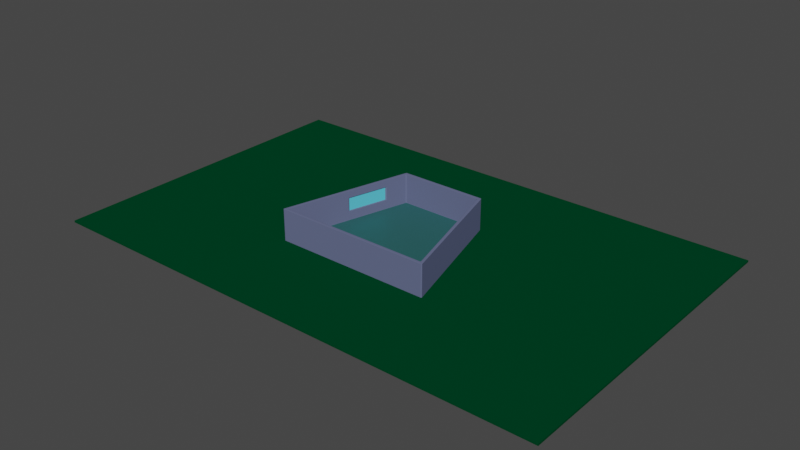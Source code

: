 # Source: SceneNew.blend  (saved by Blender 2.82.7; exported with 4.5.12 LTS)
import bpy
from mathutils import Matrix  # noqa: F401  (used for matrix-valued properties, if any)

bpy.ops.wm.read_factory_settings(use_empty=True)
scene = bpy.context.scene
scene.name = 'Scene'

# ---- collections
col_collection = bpy.data.collections.new('Collection'); scene.collection.children.link(col_collection)
col_forniture = bpy.data.collections.new('Forniture'); scene.collection.children.link(col_forniture)

# ---- materials (node trees are filled in below, after node groups)
mat_walls = bpy.data.materials.new('Walls')
mat_walls.use_transparent_shadow = False
mat_floor = bpy.data.materials.new('Floor')
mat_floor.use_transparent_shadow = False
mat_window = bpy.data.materials.new('Window')
mat_window.use_transparent_shadow = False
mat_grass = bpy.data.materials.new('Grass')
mat_grass.use_transparent_shadow = False

# ---- material node trees
mat_walls.use_nodes = True; mat_walls.node_tree.nodes.clear()
_N = mat_walls.node_tree.nodes; _L = mat_walls.node_tree.links
n0 = _N.new('ShaderNodeOutputMaterial'); n0.name = 'Material Output'; n0.location = (300, 300)
n1 = _N.new('ShaderNodeBsdfPrincipled'); n1.name = 'Principled BSDF'; n1.location = (10, 300)
n1.distribution = 'GGX'
n1.subsurface_method = 'BURLEY'
n1.inputs[0].default_value = (0.1274, 0.147, 0.2623, 1.0)
n1.inputs[2].default_value = 0.6466
n1.inputs[3].default_value = 1.45
n1.inputs[13].default_value = 0.0
n1.inputs[27].default_value = (0.0, 0.0, 0.0, 1.0)
n1.inputs[28].default_value = 1.0
_L.new(n1.outputs[0], n0.inputs[0])
n0.is_active_output = True
mat_floor.use_nodes = True; mat_floor.node_tree.nodes.clear()
_N = mat_floor.node_tree.nodes; _L = mat_floor.node_tree.links
n0 = _N.new('ShaderNodeOutputMaterial'); n0.name = 'Material Output'; n0.location = (300, 300)
n1 = _N.new('ShaderNodeBsdfPrincipled'); n1.name = 'Principled BSDF'; n1.location = (10, 300)
n1.distribution = 'GGX'
n1.subsurface_method = 'BURLEY'
n1.inputs[0].default_value = (0.02122, 0.1144, 0.1144, 1.0)
n1.inputs[3].default_value = 1.45
n1.inputs[27].default_value = (0.0, 0.0, 0.0, 1.0)
n1.inputs[28].default_value = 1.0
_L.new(n1.outputs[0], n0.inputs[0])
n0.is_active_output = True
mat_window.use_nodes = True; mat_window.node_tree.nodes.clear()
_N = mat_window.node_tree.nodes; _L = mat_window.node_tree.links
n0 = _N.new('ShaderNodeOutputMaterial'); n0.name = 'Material Output'; n0.location = (300, 300)
n1 = _N.new('ShaderNodeBsdfPrincipled'); n1.name = 'Principled BSDF'; n1.location = (10, 300)
n1.distribution = 'GGX'
n1.subsurface_method = 'BURLEY'
n1.inputs[0].default_value = (0.1088, 0.6068, 0.8, 1.0)
n1.inputs[3].default_value = 1.45
n1.inputs[13].default_value = 0.0
n1.inputs[27].default_value = (0.0, 0.0, 0.0, 1.0)
n1.inputs[28].default_value = 1.0
_L.new(n1.outputs[0], n0.inputs[0])
n0.is_active_output = True
mat_grass.use_nodes = True; mat_grass.node_tree.nodes.clear()
_N = mat_grass.node_tree.nodes; _L = mat_grass.node_tree.links
n0 = _N.new('ShaderNodeOutputMaterial'); n0.name = 'Material Output'; n0.location = (300, 300)
n1 = _N.new('ShaderNodeBsdfPrincipled'); n1.name = 'Principled BSDF'; n1.location = (10, 300)
n1.distribution = 'GGX'
n1.subsurface_method = 'BURLEY'
n1.inputs[0].default_value = (0.0, 0.05286, 0.0185, 1.0)
n1.inputs[3].default_value = 1.45
n1.inputs[13].default_value = 0.0
n1.inputs[27].default_value = (0.0, 0.0, 0.0, 1.0)
n1.inputs[28].default_value = 1.0
_L.new(n1.outputs[0], n0.inputs[0])
n0.is_active_output = True

# ---- world
world_world = bpy.data.worlds.new('World'); scene.world = world_world
world_world.use_nodes = True; world_world.node_tree.nodes.clear()
_N = world_world.node_tree.nodes; _L = world_world.node_tree.links
n0 = _N.new('ShaderNodeOutputWorld'); n0.name = 'World Output'; n0.location = (300, 300)
n1 = _N.new('ShaderNodeBackground'); n1.name = 'Background'; n1.location = (10, 300)
n1.inputs[0].default_value = (0.05088, 0.05088, 0.05088, 1.0)
_L.new(n1.outputs[0], n0.inputs[0])
n0.is_active_output = True
world_world.color = (0.05088, 0.05088, 0.05088)
world_world.use_sun_shadow = False
world_world.sun_shadow_jitter_overblur = 0.0

# ---- meshes
me_cube_001 = bpy.data.meshes.new('Cube.001')
me_cube_001.from_pydata([(9.466, -8.152, 0.005597), (9.431, -8.04, 0.005597), (9.549, -8.043, 0.005597), (9.454, -8.118, 0.005597), (9.517, -8.105, 0.005597), (9.513, -8.042, 0.005597), (9.538, -8.121, 0.005597), (9.549, -8.043, 0.269), (9.466, -8.152, 0.269), (9.466, -8.152, 0.2474), (9.549, -8.043, 0.2474), (9.537, -8.12, 0.269), (9.537, -8.12, 0.2582), (9.466, -8.152, 0.2582), (9.537, -8.12, 0.2474), (9.549, -8.043, 0.2582), (5.216, 7.562, 0.005597), (5.357, 7.453, 0.005597), (5.242, 7.45, 0.005597), (5.304, 7.531, 0.005597), (5.292, 7.515, 0.005597), (5.323, 7.452, 0.005597), (5.223, 7.528, 0.005597), (5.357, 7.453, 0.2474), (5.216, 7.562, 0.2474), (5.216, 7.562, 0.269), (5.357, 7.453, 0.269), (5.304, 7.53, 0.2474), (5.304, 7.53, 0.2582), (5.216, 7.562, 0.2582), (5.304, 7.53, 0.269), (5.357, 7.453, 0.2582), (9.396, -7.91, 0.005597), (9.335, -7.686, 0.005597), (9.453, -7.689, 0.005597), (9.512, -7.907, 0.005597), (9.366, -7.798, 0.005597), (9.448, -7.797, 0.005597), (9.417, -7.681, 0.005597), (9.482, -7.798, 0.005597), (9.476, -7.902, 0.005597), (9.512, -7.907, 0.269), (9.512, -7.907, 0.2474), (9.453, -7.689, 0.2474), (9.453, -7.689, 0.269), (9.512, -7.907, 0.2582), (9.482, -7.798, 0.2582), (9.482, -7.798, 0.2474), (9.453, -7.689, 0.2582), (9.482, -7.798, 0.269), (9.512, -7.907, 3.836), (9.453, -7.689, 3.836), (9.335, -7.686, 3.847), (9.396, -7.91, 3.847), (9.482, -7.798, 3.836), (9.448, -7.797, 3.844), (9.417, -7.681, 3.844), (9.366, -7.798, 3.847), (9.476, -7.902, 3.844), (9.431, -8.04, 3.847), (9.466, -8.152, 3.836), (9.549, -8.043, 3.836), (9.454, -8.118, 3.844), (9.517, -8.105, 3.842), (9.538, -8.121, 3.836), (9.513, -8.042, 3.844), (9.037, -7.798, 3.836), (9.057, -7.91, 3.847), (9.287, -7.91, 3.847), (9.235, -7.686, 3.847), (9.12, -7.69, 3.836), (9.047, -7.831, 3.844), (9.149, -7.798, 3.844), (9.172, -7.91, 3.847), (9.26, -7.787, 3.847), (9.155, -7.694, 3.844), (9.108, -7.766, 3.836), (9.037, -7.798, 0.269), (9.12, -7.69, 0.269), (9.002, -7.686, 0.2582), (9.109, -7.767, 0.269), (9.088, -7.751, 0.2628), (9.084, -7.688, 0.2614), (9.026, -7.764, 0.2614), (4.995, 7.562, 0.269), (4.995, 7.562, 0.2474), (4.995, 7.562, 0.2582), (4.898, 7.45, 3.847), (5.126, 7.45, 3.847), (4.995, 7.562, 3.836), (5.012, 7.45, 3.847), (5.004, 7.514, 3.845), (5.061, 7.529, 3.844), (4.947, 7.529, 3.844), (5.357, 7.453, 3.836), (5.216, 7.562, 3.836), (5.242, 7.45, 3.847), (5.304, 7.531, 3.836), (5.292, 7.515, 3.842), (5.223, 7.528, 3.844), (5.323, 7.452, 3.844), (4.921, 7.298, 3.847), (4.939, 7.186, 3.836), (5.082, 7.077, 3.836), (5.195, 7.088, 3.847), (5.147, 7.309, 3.847), (4.93, 7.219, 3.844), (5.055, 7.189, 3.844), (5.028, 7.154, 3.836), (5.116, 7.076, 3.844), (5.167, 7.203, 3.847), (5.039, 7.301, 3.847), (4.966, 7.073, 0.2582), (5.082, 7.077, 0.269), (4.939, 7.186, 0.269), (5.047, 7.075, 0.2614), (5.016, 7.139, 0.2628), (5.028, 7.155, 0.269), (4.947, 7.152, 0.2614), (9.22, -8.152, 3.836), (9.313, -8.04, 3.847), (9.083, -8.04, 3.847), (9.267, -8.119, 3.844), (9.209, -8.104, 3.845), (9.198, -8.04, 3.847), (9.152, -8.119, 3.844), (5.276, 7.322, 3.847), (5.336, 7.102, 3.847), (5.419, 7.224, 3.836), (5.306, 7.212, 3.847), (5.37, 7.22, 3.845), (5.4, 7.169, 3.844), (5.37, 7.279, 3.844), (-9.466, -8.152, 0.005597), (-9.549, -8.043, 0.005597), (-9.431, -8.04, 0.005597), (-9.538, -8.121, 0.005597), (-9.517, -8.105, 0.005597), (-9.513, -8.042, 0.005597), (-9.454, -8.118, 0.005597), (-9.549, -8.043, 0.269), (-9.549, -8.043, 0.2474), (-9.466, -8.152, 0.2474), (-9.466, -8.152, 0.269), (-9.549, -8.043, 0.2582), (-9.537, -8.12, 0.2582), (-9.537, -8.12, 0.2474), (-9.466, -8.152, 0.2582), (-9.537, -8.12, 0.269), (-5.357, 7.453, 0.005597), (-5.216, 7.562, 0.005597), (-5.242, 7.45, 0.005597), (-5.304, 7.531, 0.005597), (-5.292, 7.515, 0.005597), (-5.223, 7.528, 0.005597), (-5.323, 7.452, 0.005597), (-5.357, 7.453, 0.2474), (-5.357, 7.453, 0.269), (-5.216, 7.562, 0.269), (-5.216, 7.562, 0.2474), (-5.357, 7.453, 0.2582), (-5.304, 7.53, 0.2582), (-5.304, 7.53, 0.269), (-5.216, 7.562, 0.2582), (-5.304, 7.53, 0.2474), (-9.396, -7.91, 0.005597), (-9.512, -7.907, 0.005597), (-9.453, -7.689, 0.005597), (-9.335, -7.686, 0.005597), (-9.476, -7.902, 0.005597), (-9.448, -7.797, 0.005597), (-9.482, -7.798, 0.005597), (-9.417, -7.681, 0.005597), (-9.366, -7.798, 0.005597), (-9.512, -7.907, 0.269), (-9.453, -7.689, 0.269), (-9.453, -7.689, 0.2474), (-9.512, -7.907, 0.2474), (-9.482, -7.798, 0.269), (-9.482, -7.798, 0.2582), (-9.453, -7.689, 0.2582), (-9.482, -7.798, 0.2474), (-9.512, -7.907, 0.2582), (-9.512, -7.907, 3.836), (-9.396, -7.91, 3.847), (-9.335, -7.686, 3.847), (-9.453, -7.689, 3.836), (-9.476, -7.902, 3.844), (-9.448, -7.797, 3.844), (-9.366, -7.798, 3.847), (-9.417, -7.681, 3.844), (-9.482, -7.798, 3.836), (-9.431, -8.04, 3.847), (-9.549, -8.043, 3.836), (-9.466, -8.152, 3.836), (-9.513, -8.042, 3.844), (-9.517, -8.105, 3.842), (-9.538, -8.121, 3.836), (-9.454, -8.118, 3.844), (-9.12, -7.69, 3.836), (-9.235, -7.686, 3.847), (-9.287, -7.91, 3.847), (-9.057, -7.91, 3.847), (-9.037, -7.798, 3.836), (-9.155, -7.694, 3.844), (-9.149, -7.798, 3.844), (-9.26, -7.787, 3.847), (-9.172, -7.91, 3.847), (-9.047, -7.831, 3.844), (-9.108, -7.766, 3.836), (-9.12, -7.69, 0.269), (-9.037, -7.798, 0.269), (-9.002, -7.686, 0.2582), (-9.109, -7.767, 0.269), (-9.088, -7.751, 0.2628), (-9.026, -7.764, 0.2614), (-9.084, -7.688, 0.2614), (-4.995, 7.562, 0.2474), (-4.995, 7.562, 0.269), (-4.995, 7.562, 0.2582), (-4.898, 7.45, 3.847), (-4.995, 7.562, 3.836), (-5.126, 7.45, 3.847), (-4.947, 7.529, 3.844), (-5.004, 7.514, 3.845), (-5.061, 7.529, 3.844), (-5.012, 7.45, 3.847), (-5.357, 7.453, 3.836), (-5.242, 7.45, 3.847), (-5.216, 7.562, 3.836), (-5.323, 7.452, 3.844), (-5.292, 7.515, 3.842), (-5.223, 7.528, 3.844), (-5.304, 7.531, 3.836), (-5.147, 7.309, 3.847), (-5.195, 7.088, 3.847), (-5.082, 7.077, 3.836), (-4.939, 7.186, 3.836), (-4.921, 7.298, 3.847), (-5.167, 7.203, 3.847), (-5.055, 7.189, 3.844), (-5.116, 7.076, 3.844), (-5.028, 7.154, 3.836), (-4.93, 7.219, 3.844), (-5.039, 7.301, 3.847), (-4.966, 7.073, 0.2582), (-4.939, 7.186, 0.269), (-5.082, 7.077, 0.269), (-4.947, 7.152, 0.2614), (-5.016, 7.139, 0.2628), (-5.028, 7.155, 0.269), (-5.047, 7.075, 0.2614), (-9.083, -8.04, 3.847), (-9.313, -8.04, 3.847), (-9.22, -8.152, 3.836), (-9.198, -8.04, 3.847), (-9.209, -8.104, 3.845), (-9.267, -8.119, 3.844), (-9.152, -8.119, 3.844), (-5.276, 7.322, 3.847), (-5.419, 7.224, 3.836), (-5.336, 7.102, 3.847), (-5.37, 7.279, 3.844), (-5.37, 7.22, 3.845), (-5.4, 7.169, 3.844), (-5.306, 7.212, 3.847), (-5.766, 4.575, 3.001), (-6.111, 4.667, 3.001), (-7.121, -0.3809, 3.001), (-7.452, -0.2922, 3.001), (-7.121, -0.3809, 2.071), (-7.121, -0.3809, 1.341), (-7.452, -0.2922, 2.443), (-7.452, -0.2922, 1.341), (-5.766, 4.575, 1.341), (-6.111, 4.667, 1.341), (-7.341, -0.1817, 1.385), (-7.2, -0.2195, 1.385), (-6.067, 4.515, 2.957), (-5.921, 4.476, 2.957), (-7.341, -0.1817, 2.957), (-7.2, -0.2195, 2.957), (-5.921, 4.476, 1.385), (-6.067, 4.515, 1.385)], [(44, 78), (84, 114), (175, 210), (218, 246)], [(1, 135, 165, 32), (166, 134, 141, 177), (35, 42, 10, 2), (245, 212, 79, 112), (211, 203, 66, 77), (88, 105, 126, 96), (33, 168, 151, 18), (237, 246, 114, 102), (119, 254, 194, 143, 8, 60), (51, 44, 26, 94, 128), (238, 101, 87, 220), (52, 127, 104, 69), (67, 202, 252, 121), (158, 229, 221, 89, 95, 25, 84, 218), (59, 53, 68, 120), (17, 23, 43, 34), (16, 150, 159, 217, 85, 24), (78, 70, 103, 113), (140, 193, 183, 174), (186, 260, 227, 157, 275, 267, 269, 272), (149, 167, 176, 156), (185, 200, 235, 261), (222, 228, 259, 234), (192, 253, 201, 184), (210, 247, 236, 266, 274, 271, 270, 199), (7, 41, 50, 61), (0, 3, 4, 6), (1, 5, 4, 3), (2, 6, 4, 5), (7, 11, 12, 15), (8, 13, 12, 11), (9, 14, 12, 13), (10, 15, 12, 14), (16, 19, 20, 22), (17, 21, 20, 19), (18, 22, 20, 21), (23, 27, 28, 31), (24, 29, 28, 27), (25, 30, 28, 29), (26, 31, 28, 30), (32, 36, 37, 40), (33, 38, 37, 36), (34, 39, 37, 38), (35, 40, 37, 39), (41, 45, 46, 49), (42, 47, 46, 45), (43, 48, 46, 47), (44, 49, 46, 48), (50, 54, 55, 58), (51, 56, 55, 54), (52, 57, 55, 56), (53, 58, 55, 57), (59, 62, 63, 65), (60, 64, 63, 62), (61, 65, 63, 64), (66, 71, 72, 76), (67, 73, 72, 71), (68, 74, 72, 73), (69, 75, 72, 74), (70, 76, 72, 75), (77, 80, 81, 83), (78, 82, 81, 80), (79, 83, 81, 82), (87, 90, 91, 93), (88, 92, 91, 90), (89, 93, 91, 92), (94, 97, 98, 100), (95, 99, 98, 97), (96, 100, 98, 99), (101, 106, 107, 111), (102, 108, 107, 106), (103, 109, 107, 108), (104, 110, 107, 109), (105, 111, 107, 110), (112, 115, 116, 118), (113, 117, 116, 115), (114, 118, 116, 117), (119, 122, 123, 125), (120, 124, 123, 122), (121, 125, 123, 124), (126, 129, 130, 132), (127, 131, 130, 129), (128, 132, 130, 131), (133, 136, 137, 139), (134, 138, 137, 136), (135, 139, 137, 138), (140, 144, 145, 148), (141, 146, 145, 144), (142, 147, 145, 146), (143, 148, 145, 147), (149, 152, 153, 155), (150, 154, 153, 152), (151, 155, 153, 154), (156, 160, 161, 164), (157, 162, 161, 160), (158, 163, 161, 162), (159, 164, 161, 163), (165, 169, 170, 173), (166, 171, 170, 169), (167, 172, 170, 171), (168, 173, 170, 172), (174, 178, 179, 182), (175, 180, 179, 178), (176, 181, 179, 180), (177, 182, 179, 181), (183, 187, 188, 191), (184, 189, 188, 187), (185, 190, 188, 189), (186, 191, 188, 190), (192, 195, 196, 198), (193, 197, 196, 195), (194, 198, 196, 197), (199, 204, 205, 209), (200, 206, 205, 204), (201, 207, 205, 206), (202, 208, 205, 207), (203, 209, 205, 208), (210, 213, 214, 216), (211, 215, 214, 213), (212, 216, 214, 215), (220, 223, 224, 226), (221, 225, 224, 223), (222, 226, 224, 225), (227, 230, 231, 233), (228, 232, 231, 230), (229, 233, 231, 232), (234, 239, 240, 244), (235, 241, 240, 239), (236, 242, 240, 241), (237, 243, 240, 242), (238, 244, 240, 243), (245, 248, 249, 251), (246, 250, 249, 248), (247, 251, 249, 250), (252, 255, 256, 258), (253, 257, 256, 255), (254, 258, 256, 257), (259, 262, 263, 265), (260, 264, 263, 262), (261, 265, 263, 264), (23, 17, 19, 27), (27, 19, 16, 24), (41, 7, 15, 45), (45, 15, 10, 42), (9, 0, 6, 14), (14, 6, 2, 10), (84, 25, 29, 86), (86, 29, 24, 85), (77, 66, 76, 80), (80, 76, 70, 78), (1, 32, 40, 5), (5, 40, 35, 2), (42, 35, 39, 47), (47, 39, 34, 43), (53, 59, 65, 58), (58, 65, 61, 50), (68, 53, 57, 74), (74, 57, 52, 69), (7, 61, 64, 11), (11, 64, 60, 8), (50, 41, 49, 54), (54, 49, 44, 51), (105, 88, 90, 111), (111, 90, 87, 101), (94, 26, 30, 97), (97, 30, 25, 95), (88, 96, 99, 92), (92, 99, 95, 89), (112, 79, 82, 115), (115, 82, 78, 113), (33, 18, 21, 38), (38, 21, 17, 34), (26, 44, 48, 31), (31, 48, 43, 23), (128, 94, 100, 132), (132, 100, 96, 126), (69, 104, 109, 75), (75, 109, 103, 70), (102, 114, 117, 108), (108, 117, 113, 103), (59, 120, 122, 62), (62, 122, 119, 60), (67, 121, 124, 73), (73, 124, 120, 68), (51, 128, 131, 56), (56, 131, 127, 52), (104, 127, 129, 110), (110, 129, 126, 105), (159, 150, 152, 164), (164, 152, 149, 156), (177, 141, 144, 182), (182, 144, 140, 174), (141, 134, 136, 146), (146, 136, 133, 142), (217, 159, 163, 219), (219, 163, 158, 218), (210, 199, 209, 213), (213, 209, 203, 211), (134, 166, 169, 138), (138, 169, 165, 135), (79, 212, 215, 83), (83, 215, 211, 77), (176, 167, 171, 181), (181, 171, 166, 177), (183, 193, 195, 187), (187, 195, 192, 184), (200, 185, 189, 206), (206, 189, 184, 201), (143, 194, 197, 148), (148, 197, 193, 140), (186, 175, 178, 191), (191, 178, 174, 183), (0, 133, 139, 3), (3, 139, 135, 1), (150, 16, 22, 154), (154, 22, 18, 151), (142, 9, 13, 147), (147, 13, 8, 143), (168, 33, 36, 173), (173, 36, 32, 165), (254, 119, 125, 258), (258, 125, 121, 252), (66, 203, 208, 71), (71, 208, 202, 67), (238, 220, 226, 244), (244, 226, 222, 234), (229, 158, 162, 233), (233, 162, 157, 227), (221, 229, 232, 225), (225, 232, 228, 222), (247, 210, 216, 251), (251, 216, 212, 245), (167, 149, 155, 172), (172, 155, 151, 168), (156, 176, 180, 160), (160, 180, 175, 157), (259, 228, 230, 262), (262, 230, 227, 260), (199, 236, 241, 204), (204, 241, 235, 200), (236, 247, 250, 242), (242, 250, 246, 237), (114, 246, 248, 118), (118, 248, 245, 112), (218, 84, 86, 219), (219, 86, 85, 217), (89, 221, 223, 93), (93, 223, 220, 87), (237, 102, 106, 243), (243, 106, 101, 238), (194, 254, 257, 198), (198, 257, 253, 192), (201, 253, 255, 207), (207, 255, 252, 202), (185, 261, 264, 190), (190, 264, 260, 186), (234, 259, 265, 239), (239, 265, 261, 235), (133, 0, 9, 142), (272, 273, 275, 157, 175, 186), (278, 267, 275, 283), (283, 275, 273, 276), (280, 269, 267, 278), (276, 273, 272, 269, 280), (199, 270, 268, 266, 236), (271, 277, 281, 268, 270), (277, 276, 280, 281), (268, 281, 279, 266), (281, 280, 278, 279), (274, 282, 277, 271), (282, 283, 276, 277), (266, 279, 282, 274), (279, 278, 283, 282)])
me_cube_001.polygons.foreach_set('material_index', [0, 0, 0, 1, 0, 0, 0, 0, 0, 0, 0, 0, 0, 0, 0, 0, 0, 0, 0, 0, 0, 0, 0, 0, 0, 0, 0, 0, 0, 0, 0, 0, 0, 0, 0, 0, 0, 0, 0, 0, 0, 0, 0, 0, 0, 0, 0, 0, 0, 0, 0, 0, 0, 0, 0, 0, 0, 0, 0, 0, 0, 0, 1, 0, 0, 0, 0, 0, 0, 0, 0, 0, 0, 0, 1, 0, 0, 0, 0, 0, 0, 0, 0, 0, 0, 0, 0, 0, 0, 0, 0, 0, 0, 0, 0, 0, 0, 0, 0, 0, 0, 0, 0, 0, 0, 0, 0, 0, 0, 0, 0, 0, 0, 0, 0, 0, 0, 0, 0, 1, 0, 0, 0, 0, 0, 0, 0, 0, 0, 0, 0, 1, 0, 0, 0, 0, 0, 0, 0, 0, 0, 0, 0, 0, 0, 0, 0, 0, 0, 0, 0, 0, 0, 0, 0, 0, 0, 0, 0, 0, 0, 0, 0, 0, 0, 0, 0, 0, 1, 0, 0, 0, 0, 0, 0, 0, 0, 0, 0, 0, 0, 0, 0, 0, 0, 0, 0, 0, 0, 0, 0, 0, 0, 0, 0, 0, 0, 0, 0, 0, 1, 0, 0, 0, 0, 0, 0, 0, 0, 0, 0, 0, 0, 0, 0, 0, 0, 0, 0, 0, 0, 0, 0, 0, 0, 0, 0, 0, 0, 0, 0, 1, 0, 0, 0, 0, 0, 0, 0, 0, 0, 0, 0, 1, 0, 0, 0, 0, 0, 0, 0, 0, 0, 0, 0, 0, 0, 0, 0, 0, 0, 0, 0, 0, 0, 0, 0, 0, 0, 0, 0, 0, 0])
_uv = me_cube_001.uv_layers.new(name='UVMap')
_uv.uv.foreach_set('vector', [0.375, 0.7482, 0.375, 0.7482, 0.375, 0.7462, 0.375, 0.7462, 0.3855, 0.7461, 0.3855, 0.7483, 0.6145, 0.7483, 0.6145, 0.7461, 0.3855, 0.7461, 0.6145, 0.7461, 0.6145, 0.7483, 0.3855, 0.7483, 0.6294, 0.5051, 0.6294, 0.7426, 0.6294, 0.7426, 0.6294, 0.5051, 0.6294, 0.7444, 0.6294, 0.7444, 0.6294, 0.7444, 0.6294, 0.7444, 0.6279, 0.7444, 0.628, 0.7444, 0.6264, 0.7444, 0.6265, 0.7444, 0.375, 0.7426, 0.375, 0.7426, 0.375, 0.5018, 0.375, 0.5018, 0.6294, 0.7436, 0.6294, 0.5041, 0.6294, 0.5041, 0.6294, 0.7436, 0.625, 0.7534, 0.625, 0.7534, 0.625, 0.7509, 0.625, 0.75, 0.625, 0.75, 0.625, 0.7509, 0.625, 0.7444, 0.625, 0.7444, 0.625, 0.7444, 0.625, 0.7444, 0.625, 0.7444, 0.6294, 0.7444, 0.6294, 0.7444, 0.6294, 0.7444, 0.6294, 0.7444, 0.6265, 0.7444, 0.6264, 0.7444, 0.628, 0.7444, 0.6279, 0.7444, 0.628, 0.7476, 0.628, 0.7476, 0.6264, 0.7514, 0.6264, 0.7514, 0.6259, 0.7444, 0.6259, 0.7444, 0.6281, 0.7444, 0.6281, 0.7444, 0.6259, 0.7444, 0.6259, 0.7444, 0.6281, 0.7444, 0.6281, 0.7444, 0.6254, 0.7493, 0.6259, 0.7468, 0.6269, 0.7472, 0.6258, 0.7505, 0.3855, 0.5017, 0.6145, 0.5017, 0.6145, 0.7426, 0.3855, 0.7426, 0.3855, 0.4999, 0.3855, 0.4999, 0.6145, 0.4991, 0.6145, 0.4969, 0.6145, 0.4969, 0.6145, 0.4991, 0.6294, 0.7444, 0.6294, 0.7444, 0.6294, 0.7444, 0.6294, 0.7444, 0.625, 0.7483, 0.625, 0.7483, 0.625, 0.7461, 0.625, 0.7461, 0.625, 0.7444, 0.625, 0.7444, 0.625, 0.7444, 0.625, 0.7444, 0.625, 0.7444, 0.625, 0.7444, 0.625, 0.7444, 0.625, 0.7444, 0.3855, 0.5017, 0.3855, 0.7426, 0.6145, 0.7426, 0.6145, 0.5017, 0.6265, 0.7444, 0.6279, 0.7444, 0.628, 0.7444, 0.6264, 0.7444, 0.6279, 0.7444, 0.6265, 0.7444, 0.6264, 0.7444, 0.628, 0.7444, 0.6254, 0.7493, 0.6258, 0.7505, 0.6269, 0.7472, 0.6259, 0.7468, 0.6294, 0.7444, 0.6294, 0.7444, 0.6294, 0.7444, 0.6294, 0.7444, 0.6294, 0.7444, 0.6294, 0.7444, 0.6294, 0.7444, 0.6294, 0.7444, 0.625, 0.7483, 0.625, 0.7461, 0.625, 0.7461, 0.625, 0.7483, 0.3855, 0.75, 0.375, 0.75, 0.3765, 0.7497, 0.3855, 0.75, 0.375, 0.7482, 0.375, 0.7481, 0.3765, 0.7497, 0.375, 0.75, 0.3855, 0.7483, 0.3855, 0.75, 0.3765, 0.7497, 0.375, 0.7481, 0.625, 0.7483, 0.625, 0.75, 0.625, 0.7498, 0.625, 0.7483, 0.625, 0.75, 0.625, 0.75, 0.625, 0.7498, 0.625, 0.75, 0.6145, 0.75, 0.6145, 0.75, 0.625, 0.7498, 0.625, 0.75, 0.6145, 0.7483, 0.625, 0.7483, 0.625, 0.7498, 0.6145, 0.75, 0.3855, 0.4999, 0.3855, 0.5, 0.3765, 0.5002, 0.375, 0.5, 0.3855, 0.5017, 0.375, 0.5016, 0.3765, 0.5002, 0.3855, 0.5, 0.375, 0.5018, 0.375, 0.5, 0.3765, 0.5002, 0.375, 0.5016, 0.6145, 0.5017, 0.6145, 0.5, 0.625, 0.5, 0.625, 0.5017, 0.6145, 0.4991, 0.625, 0.4985, 0.625, 0.4997, 0.6145, 0.5, 0.6259, 0.7444, 0.625, 0.7444, 0.625, 0.7444, 0.6265, 0.7444, 0.625, 0.7444, 0.625, 0.7444, 0.625, 0.7444, 0.625, 0.7444, 0.375, 0.7462, 0.375, 0.7444, 0.3758, 0.7443, 0.375, 0.7459, 0.375, 0.7426, 0.375, 0.7424, 0.3758, 0.7443, 0.375, 0.7444, 0.3855, 0.7426, 0.3855, 0.7444, 0.3758, 0.7443, 0.375, 0.7424, 0.3855, 0.7461, 0.375, 0.7459, 0.3758, 0.7443, 0.3855, 0.7444, 0.625, 0.7461, 0.625, 0.7461, 0.625, 0.7444, 0.625, 0.7444, 0.6145, 0.7461, 0.6145, 0.7444, 0.625, 0.7444, 0.625, 0.7461, 0.6145, 0.7426, 0.625, 0.7426, 0.625, 0.7444, 0.6145, 0.7444, 0.625, 0.7444, 0.625, 0.7444, 0.625, 0.7444, 0.625, 0.7444, 0.625, 0.7461, 0.625, 0.7444, 0.6251, 0.7444, 0.625, 0.7459, 0.625, 0.7444, 0.625, 0.7444, 0.6251, 0.7444, 0.625, 0.7444, 0.6265, 0.7444, 0.6265, 0.7444, 0.6251, 0.7444, 0.625, 0.7444, 0.6259, 0.7468, 0.625, 0.7459, 0.6251, 0.7444, 0.6265, 0.7444, 0.6254, 0.7493, 0.625, 0.7516, 0.625, 0.75, 0.625, 0.7481, 0.625, 0.7509, 0.625, 0.75, 0.625, 0.75, 0.625, 0.7516, 0.625, 0.7483, 0.625, 0.7481, 0.625, 0.75, 0.625, 0.75, 0.6294, 0.7444, 0.6294, 0.7444, 0.6294, 0.7444, 0.6294, 0.7444, 0.628, 0.7476, 0.628, 0.7476, 0.6294, 0.7444, 0.6294, 0.7444, 0.6269, 0.7472, 0.6279, 0.7444, 0.6294, 0.7444, 0.628, 0.7476, 0.6279, 0.7444, 0.6294, 0.7444, 0.6294, 0.7444, 0.6279, 0.7444, 0.6294, 0.7444, 0.6294, 0.7444, 0.6294, 0.7444, 0.6294, 0.7444, 0.6294, 0.7444, 0.6294, 0.7444, 0.6294, 0.7444, 0.6294, 0.7444, 0.6294, 0.7444, 0.6294, 0.7444, 0.6294, 0.7444, 0.6294, 0.7444, 0.6294, 0.7426, 0.6294, 0.7444, 0.6294, 0.7444, 0.6294, 0.7424, 0.6294, 0.7444, 0.6294, 0.7444, 0.6293, 0.7444, 0.6294, 0.7444, 0.6279, 0.7444, 0.6285, 0.7444, 0.6293, 0.7444, 0.6294, 0.7444, 0.6281, 0.7444, 0.6294, 0.7444, 0.6293, 0.7444, 0.6285, 0.7444, 0.625, 0.7444, 0.625, 0.7444, 0.6252, 0.7444, 0.625, 0.7444, 0.6259, 0.7444, 0.6264, 0.7444, 0.6252, 0.7444, 0.625, 0.7444, 0.6265, 0.7444, 0.625, 0.7444, 0.6252, 0.7444, 0.6264, 0.7444, 0.6294, 0.7444, 0.6294, 0.7444, 0.6294, 0.7443, 0.6294, 0.7444, 0.6294, 0.7436, 0.6294, 0.7436, 0.6294, 0.7443, 0.6294, 0.7444, 0.6294, 0.7444, 0.6294, 0.7444, 0.6294, 0.7443, 0.6294, 0.7444, 0.628, 0.7444, 0.628, 0.7444, 0.6294, 0.7443, 0.6294, 0.7444, 0.628, 0.7444, 0.6294, 0.7444, 0.6294, 0.7443, 0.628, 0.7444, 0.6294, 0.5051, 0.6294, 0.505, 0.6294, 0.5039, 0.6294, 0.5033, 0.6294, 0.7444, 0.6294, 0.7444, 0.6294, 0.7444, 0.6294, 0.7444, 0.6294, 0.5041, 0.6294, 0.5033, 0.6294, 0.5033, 0.6294, 0.5041, 0.625, 0.7534, 0.625, 0.7541, 0.6252, 0.7542, 0.625, 0.7547, 0.6258, 0.7505, 0.6264, 0.7514, 0.6252, 0.7542, 0.625, 0.7541, 0.6264, 0.7514, 0.625, 0.7547, 0.6252, 0.7542, 0.6264, 0.7514, 0.6264, 0.7444, 0.6264, 0.7444, 0.6252, 0.7444, 0.625, 0.7444, 0.6264, 0.7444, 0.625, 0.7444, 0.6252, 0.7444, 0.6264, 0.7444, 0.625, 0.7444, 0.625, 0.7444, 0.6252, 0.7444, 0.625, 0.7444, 0.3855, 0.75, 0.3855, 0.75, 0.3765, 0.7497, 0.375, 0.75, 0.3855, 0.7483, 0.375, 0.7481, 0.3765, 0.7497, 0.3855, 0.75, 0.375, 0.7482, 0.375, 0.75, 0.3765, 0.7497, 0.375, 0.7481, 0.625, 0.7483, 0.625, 0.7483, 0.625, 0.7498, 0.625, 0.75, 0.6145, 0.7483, 0.6145, 0.75, 0.625, 0.7498, 0.625, 0.7483, 0.6145, 0.75, 0.625, 0.75, 0.625, 0.7498, 0.6145, 0.75, 0.625, 0.75, 0.625, 0.75, 0.625, 0.7498, 0.625, 0.75, 0.3855, 0.5017, 0.3855, 0.5, 0.3765, 0.5002, 0.375, 0.5016, 0.3855, 0.4999, 0.375, 0.5, 0.3765, 0.5002, 0.3855, 0.5, 0.375, 0.5018, 0.375, 0.5016, 0.3765, 0.5002, 0.375, 0.5, 0.6145, 0.5017, 0.625, 0.5017, 0.625, 0.5004, 0.6145, 0.5, 0.625, 0.7444, 0.625, 0.7444, 0.625, 0.7444, 0.625, 0.7444, 0.6259, 0.7444, 0.6265, 0.7444, 0.6253, 0.7444, 0.625, 0.7444, 0.6145, 0.4991, 0.6145, 0.5, 0.625, 0.5, 0.625, 0.4985, 0.375, 0.7462, 0.375, 0.7459, 0.3758, 0.7443, 0.375, 0.7444, 0.3855, 0.7461, 0.3855, 0.7444, 0.3758, 0.7443, 0.375, 0.7459, 0.3855, 0.7426, 0.375, 0.7424, 0.3758, 0.7443, 0.3855, 0.7444, 0.375, 0.7426, 0.375, 0.7444, 0.3758, 0.7443, 0.375, 0.7424, 0.625, 0.7461, 0.625, 0.7444, 0.625, 0.7444, 0.625, 0.7461, 0.625, 0.7444, 0.625, 0.7444, 0.625, 0.7444, 0.625, 0.7444, 0.6145, 0.7426, 0.6145, 0.7444, 0.625, 0.7444, 0.625, 0.7426, 0.6145, 0.7461, 0.625, 0.7461, 0.625, 0.7444, 0.6145, 0.7444, 0.625, 0.7461, 0.625, 0.7459, 0.6251, 0.7444, 0.625, 0.7444, 0.6259, 0.7468, 0.6265, 0.7444, 0.6251, 0.7444, 0.625, 0.7459, 0.6265, 0.7444, 0.625, 0.7444, 0.6251, 0.7444, 0.6265, 0.7444, 0.625, 0.7444, 0.625, 0.7444, 0.6251, 0.7444, 0.625, 0.7444, 0.6254, 0.7493, 0.625, 0.7481, 0.625, 0.75, 0.625, 0.7516, 0.625, 0.7483, 0.625, 0.75, 0.625, 0.75, 0.625, 0.7481, 0.625, 0.7509, 0.625, 0.7516, 0.625, 0.75, 0.625, 0.75, 0.6294, 0.7444, 0.6294, 0.7444, 0.6294, 0.7444, 0.6294, 0.7444, 0.6279, 0.7444, 0.6279, 0.7444, 0.6294, 0.7444, 0.6294, 0.7444, 0.6269, 0.7472, 0.628, 0.7476, 0.6294, 0.7444, 0.6279, 0.7444, 0.628, 0.7476, 0.6294, 0.7444, 0.6294, 0.7444, 0.628, 0.7476, 0.6294, 0.7444, 0.6294, 0.7444, 0.6294, 0.7444, 0.6294, 0.7444, 0.6294, 0.7444, 0.6294, 0.7444, 0.6294, 0.7441, 0.6294, 0.7444, 0.6294, 0.7444, 0.6294, 0.7444, 0.6294, 0.7441, 0.6294, 0.7444, 0.6294, 0.7426, 0.6294, 0.7424, 0.6294, 0.7441, 0.6294, 0.7444, 0.6294, 0.7444, 0.6294, 0.7444, 0.6293, 0.7444, 0.6294, 0.7444, 0.6281, 0.7444, 0.6285, 0.7444, 0.6293, 0.7444, 0.6294, 0.7444, 0.6279, 0.7444, 0.6294, 0.7444, 0.6293, 0.7444, 0.6285, 0.7444, 0.625, 0.7444, 0.625, 0.7444, 0.6252, 0.7444, 0.625, 0.7444, 0.6265, 0.7444, 0.6264, 0.7444, 0.6252, 0.7444, 0.625, 0.7444, 0.6259, 0.7444, 0.625, 0.7444, 0.6252, 0.7444, 0.6264, 0.7444, 0.628, 0.7444, 0.628, 0.7444, 0.6294, 0.7444, 0.6294, 0.7444, 0.628, 0.7444, 0.6294, 0.7444, 0.6294, 0.7444, 0.628, 0.7444, 0.6294, 0.7444, 0.6294, 0.7444, 0.6294, 0.7444, 0.6294, 0.7444, 0.6294, 0.7436, 0.6294, 0.7444, 0.6294, 0.7444, 0.6294, 0.7436, 0.6294, 0.7444, 0.6294, 0.7444, 0.6294, 0.7444, 0.6294, 0.7444, 0.6294, 0.5051, 0.6294, 0.5033, 0.6294, 0.5033, 0.6294, 0.505, 0.6294, 0.5041, 0.6294, 0.5041, 0.6294, 0.5036, 0.6294, 0.5033, 0.6294, 0.7444, 0.6294, 0.7444, 0.6294, 0.7444, 0.6294, 0.7444, 0.6264, 0.7514, 0.6264, 0.7514, 0.6252, 0.7542, 0.625, 0.7547, 0.6258, 0.7505, 0.625, 0.7541, 0.6252, 0.7542, 0.6264, 0.7514, 0.625, 0.7534, 0.625, 0.7547, 0.6252, 0.7542, 0.625, 0.7541, 0.6264, 0.7444, 0.625, 0.7444, 0.6252, 0.7444, 0.6264, 0.7444, 0.625, 0.7444, 0.625, 0.7444, 0.6252, 0.7444, 0.625, 0.7444, 0.6264, 0.7444, 0.6264, 0.7444, 0.6252, 0.7444, 0.625, 0.7444, 0.6145, 0.5017, 0.3855, 0.5017, 0.3855, 0.5, 0.6145, 0.5, 0.6145, 0.5, 0.3855, 0.5, 0.3855, 0.4999, 0.6145, 0.4991, 0.625, 0.7461, 0.625, 0.7483, 0.625, 0.7483, 0.625, 0.7461, 0.625, 0.7461, 0.625, 0.7483, 0.6145, 0.7483, 0.6145, 0.7461, 0.6145, 0.75, 0.3855, 0.75, 0.3855, 0.75, 0.6145, 0.75, 0.6145, 0.75, 0.3855, 0.75, 0.3855, 0.7483, 0.6145, 0.7483, 0.6281, 0.7444, 0.6259, 0.7444, 0.6265, 0.7444, 0.6294, 0.7444, 0.625, 0.4956, 0.625, 0.4985, 0.6145, 0.4991, 0.6145, 0.4969, 0.6294, 0.7444, 0.6294, 0.7444, 0.6294, 0.7444, 0.6294, 0.7444, 0.6294, 0.7444, 0.6294, 0.7444, 0.6294, 0.7444, 0.6294, 0.7444, 0.375, 0.7482, 0.375, 0.7462, 0.375, 0.7459, 0.375, 0.7481, 0.375, 0.7481, 0.375, 0.7459, 0.3855, 0.7461, 0.3855, 0.7483, 0.6145, 0.7461, 0.3855, 0.7461, 0.3855, 0.7444, 0.6145, 0.7444, 0.6145, 0.7444, 0.3855, 0.7444, 0.3855, 0.7426, 0.6145, 0.7426, 0.6259, 0.7468, 0.6254, 0.7493, 0.625, 0.7481, 0.625, 0.7459, 0.625, 0.7459, 0.625, 0.7481, 0.625, 0.7483, 0.625, 0.7461, 0.6269, 0.7472, 0.6259, 0.7468, 0.6265, 0.7444, 0.6279, 0.7444, 0.6279, 0.7444, 0.6265, 0.7444, 0.6265, 0.7444, 0.6279, 0.7444, 0.625, 0.7483, 0.625, 0.7483, 0.625, 0.75, 0.625, 0.75, 0.625, 0.75, 0.625, 0.75, 0.625, 0.7509, 0.625, 0.75, 0.625, 0.7461, 0.625, 0.7461, 0.625, 0.7444, 0.625, 0.7444, 0.625, 0.7444, 0.625, 0.7444, 0.625, 0.7444, 0.625, 0.7444, 0.628, 0.7444, 0.6279, 0.7444, 0.6294, 0.7444, 0.6294, 0.7444, 0.6294, 0.7444, 0.6294, 0.7444, 0.6294, 0.7444, 0.6294, 0.7444, 0.625, 0.7444, 0.625, 0.7444, 0.625, 0.7444, 0.625, 0.7444, 0.625, 0.7444, 0.625, 0.7444, 0.6259, 0.7444, 0.6259, 0.7444, 0.6279, 0.7444, 0.6265, 0.7444, 0.6264, 0.7444, 0.6285, 0.7444, 0.6285, 0.7444, 0.6264, 0.7444, 0.6259, 0.7444, 0.6281, 0.7444, 0.6294, 0.5051, 0.6294, 0.7426, 0.6294, 0.7424, 0.6294, 0.505, 0.6294, 0.7444, 0.6294, 0.7444, 0.6294, 0.7444, 0.6294, 0.7444, 0.375, 0.7426, 0.375, 0.5018, 0.375, 0.5016, 0.375, 0.7424, 0.375, 0.7424, 0.375, 0.5016, 0.3855, 0.5017, 0.3855, 0.7426, 0.625, 0.7444, 0.625, 0.7444, 0.625, 0.7444, 0.625, 0.7444, 0.625, 0.5017, 0.625, 0.7426, 0.6145, 0.7426, 0.6145, 0.5017, 0.625, 0.7444, 0.625, 0.7444, 0.625, 0.7444, 0.625, 0.7444, 0.625, 0.7444, 0.625, 0.7444, 0.6265, 0.7444, 0.6264, 0.7444, 0.6279, 0.7444, 0.628, 0.7444, 0.6294, 0.7444, 0.6294, 0.7444, 0.6294, 0.7444, 0.6294, 0.7444, 0.6294, 0.7444, 0.6294, 0.7444, 0.6294, 0.7436, 0.6294, 0.5041, 0.6294, 0.5041, 0.6294, 0.7436, 0.6294, 0.7444, 0.6294, 0.7444, 0.6294, 0.7444, 0.6294, 0.7444, 0.6254, 0.7493, 0.6258, 0.7505, 0.625, 0.7541, 0.625, 0.7516, 0.625, 0.7516, 0.625, 0.7541, 0.625, 0.7534, 0.625, 0.7509, 0.628, 0.7476, 0.6264, 0.7514, 0.6264, 0.7514, 0.628, 0.7476, 0.628, 0.7476, 0.6264, 0.7514, 0.6258, 0.7505, 0.6269, 0.7472, 0.625, 0.7444, 0.625, 0.7444, 0.625, 0.7444, 0.625, 0.7444, 0.625, 0.7444, 0.625, 0.7444, 0.6264, 0.7444, 0.6265, 0.7444, 0.628, 0.7444, 0.6264, 0.7444, 0.6264, 0.7444, 0.628, 0.7444, 0.628, 0.7444, 0.6264, 0.7444, 0.6264, 0.7444, 0.628, 0.7444, 0.6145, 0.4991, 0.3855, 0.4999, 0.3855, 0.5, 0.6145, 0.5, 0.6145, 0.5, 0.3855, 0.5, 0.3855, 0.5017, 0.6145, 0.5017, 0.6145, 0.7461, 0.6145, 0.7483, 0.625, 0.7483, 0.625, 0.7461, 0.625, 0.7461, 0.625, 0.7483, 0.625, 0.7483, 0.625, 0.7461, 0.6145, 0.7483, 0.3855, 0.7483, 0.3855, 0.75, 0.6145, 0.75, 0.6145, 0.75, 0.3855, 0.75, 0.3855, 0.75, 0.6145, 0.75, 0.6145, 0.4969, 0.6145, 0.4991, 0.625, 0.4985, 0.625, 0.4956, 0.6294, 0.7444, 0.6265, 0.7444, 0.6259, 0.7444, 0.6281, 0.7444, 0.6294, 0.7444, 0.6294, 0.7444, 0.6294, 0.7444, 0.6294, 0.7444, 0.6294, 0.7444, 0.6294, 0.7444, 0.6294, 0.7444, 0.6294, 0.7444, 0.3855, 0.7483, 0.3855, 0.7461, 0.375, 0.7459, 0.375, 0.7481, 0.375, 0.7481, 0.375, 0.7459, 0.375, 0.7462, 0.375, 0.7482, 0.6294, 0.7426, 0.6294, 0.7426, 0.6294, 0.7444, 0.6294, 0.7444, 0.6294, 0.7444, 0.6294, 0.7444, 0.6294, 0.7444, 0.6294, 0.7444, 0.6145, 0.7426, 0.3855, 0.7426, 0.3855, 0.7444, 0.6145, 0.7444, 0.6145, 0.7444, 0.3855, 0.7444, 0.3855, 0.7461, 0.6145, 0.7461, 0.625, 0.7461, 0.625, 0.7483, 0.625, 0.7481, 0.625, 0.7459, 0.625, 0.7459, 0.625, 0.7481, 0.6254, 0.7493, 0.6259, 0.7468, 0.6279, 0.7444, 0.6265, 0.7444, 0.6265, 0.7444, 0.6279, 0.7444, 0.6279, 0.7444, 0.6265, 0.7444, 0.6259, 0.7468, 0.6269, 0.7472, 0.625, 0.75, 0.625, 0.7509, 0.625, 0.75, 0.625, 0.75, 0.625, 0.75, 0.625, 0.75, 0.625, 0.7483, 0.625, 0.7483, 0.625, 0.7444, 0.625, 0.7444, 0.625, 0.7444, 0.625, 0.7444, 0.625, 0.7444, 0.625, 0.7444, 0.625, 0.7461, 0.625, 0.7461, 0.3855, 0.75, 0.3855, 0.75, 0.375, 0.75, 0.375, 0.75, 0.375, 0.75, 0.375, 0.75, 0.375, 0.7482, 0.375, 0.7482, 0.3855, 0.4999, 0.3855, 0.4999, 0.375, 0.5, 0.375, 0.5, 0.375, 0.5, 0.375, 0.5, 0.375, 0.5018, 0.375, 0.5018, 0.6145, 0.75, 0.6145, 0.75, 0.625, 0.75, 0.625, 0.75, 0.625, 0.75, 0.625, 0.75, 0.625, 0.75, 0.625, 0.75, 0.375, 0.7426, 0.375, 0.7426, 0.375, 0.7444, 0.375, 0.7444, 0.375, 0.7444, 0.375, 0.7444, 0.375, 0.7462, 0.375, 0.7462, 0.625, 0.7534, 0.625, 0.7534, 0.625, 0.7547, 0.625, 0.7547, 0.625, 0.7547, 0.625, 0.7547, 0.6264, 0.7514, 0.6264, 0.7514, 0.6294, 0.7444, 0.6294, 0.7444, 0.6294, 0.7444, 0.6294, 0.7444, 0.6294, 0.7444, 0.6294, 0.7444, 0.628, 0.7476, 0.628, 0.7476, 0.6294, 0.7444, 0.6294, 0.7444, 0.6294, 0.7444, 0.6294, 0.7444, 0.6294, 0.7444, 0.6294, 0.7444, 0.6279, 0.7444, 0.628, 0.7444, 0.6259, 0.7444, 0.6259, 0.7444, 0.625, 0.7444, 0.625, 0.7444, 0.625, 0.7444, 0.625, 0.7444, 0.625, 0.7444, 0.625, 0.7444, 0.6281, 0.7444, 0.6259, 0.7444, 0.6264, 0.7444, 0.6285, 0.7444, 0.6285, 0.7444, 0.6264, 0.7444, 0.6265, 0.7444, 0.6279, 0.7444, 0.6294, 0.7444, 0.6294, 0.7444, 0.6294, 0.7444, 0.6294, 0.7444, 0.6294, 0.505, 0.6294, 0.7424, 0.6294, 0.7426, 0.6294, 0.5051, 0.3855, 0.7426, 0.3855, 0.5017, 0.375, 0.5016, 0.375, 0.7424, 0.375, 0.7424, 0.375, 0.5016, 0.375, 0.5018, 0.375, 0.7426, 0.6145, 0.5017, 0.6145, 0.7426, 0.625, 0.7426, 0.625, 0.5017, 0.625, 0.7444, 0.625, 0.7444, 0.625, 0.7444, 0.625, 0.7444, 0.6264, 0.7444, 0.6265, 0.7444, 0.625, 0.7444, 0.625, 0.7444, 0.625, 0.7444, 0.625, 0.7444, 0.625, 0.7444, 0.625, 0.7444, 0.6294, 0.7444, 0.6294, 0.7444, 0.6294, 0.7444, 0.6294, 0.7444, 0.6294, 0.7444, 0.6294, 0.7444, 0.628, 0.7444, 0.6279, 0.7444, 0.6294, 0.7444, 0.6294, 0.7444, 0.6294, 0.7444, 0.6294, 0.7444, 0.6294, 0.7436, 0.6294, 0.5041, 0.6294, 0.5041, 0.6294, 0.7436, 0.6294, 0.5041, 0.6294, 0.5041, 0.6294, 0.5033, 0.6294, 0.5033, 0.6294, 0.5033, 0.6294, 0.5033, 0.6294, 0.5051, 0.6294, 0.5051, 0.6281, 0.7444, 0.6281, 0.7444, 0.6294, 0.7444, 0.6294, 0.7444, 0.625, 0.4956, 0.625, 0.4956, 0.6145, 0.4969, 0.6145, 0.4969, 0.6281, 0.7444, 0.6281, 0.7444, 0.6294, 0.7444, 0.6294, 0.7444, 0.6294, 0.7444, 0.6294, 0.7444, 0.6294, 0.7444, 0.6294, 0.7444, 0.6294, 0.7436, 0.6294, 0.7436, 0.6294, 0.7444, 0.6294, 0.7444, 0.6294, 0.7444, 0.6294, 0.7444, 0.6294, 0.7444, 0.6294, 0.7444, 0.625, 0.7509, 0.625, 0.7534, 0.625, 0.7541, 0.625, 0.7516, 0.625, 0.7516, 0.625, 0.7541, 0.6258, 0.7505, 0.6254, 0.7493, 0.6269, 0.7472, 0.6258, 0.7505, 0.6264, 0.7514, 0.628, 0.7476, 0.628, 0.7476, 0.6264, 0.7514, 0.6264, 0.7514, 0.628, 0.7476, 0.6265, 0.7444, 0.6264, 0.7444, 0.625, 0.7444, 0.625, 0.7444, 0.625, 0.7444, 0.625, 0.7444, 0.625, 0.7444, 0.625, 0.7444, 0.628, 0.7444, 0.6264, 0.7444, 0.6264, 0.7444, 0.628, 0.7444, 0.628, 0.7444, 0.6264, 0.7444, 0.6264, 0.7444, 0.628, 0.7444, 0.3855, 0.75, 0.3855, 0.75, 0.6145, 0.75, 0.6145, 0.75, 0.625, 0.7444, 0.625, 0.7444, 0.625, 0.7444, 0.625, 0.7444, 0.625, 0.7444, 0.625, 0.7444, 0.5719, 0.5562, 0.5719, 0.5562, 0.471, 0.5562, 0.471, 0.5562, 0.471, 0.5562, 0.471, 0.5562, 0.471, 0.6016, 0.471, 0.6016, 0.5719, 0.6016, 0.5719, 0.6016, 0.5719, 0.5562, 0.5719, 0.5562, 0.471, 0.6016, 0.471, 0.6016, 0.538, 0.6016, 0.5719, 0.6016, 0.5719, 0.6016, 0.6294, 0.7444, 0.6294, 0.7444, 0.6294, 0.7444, 0.6294, 0.7444, 0.6294, 0.7444, 0.471, 0.6016, 0.471, 0.6016, 0.5719, 0.6016, 0.5719, 0.6016, 0.5154, 0.6016, 0.471, 0.6016, 0.471, 0.6016, 0.5719, 0.6016, 0.5719, 0.6016, 0.5719, 0.6016, 0.5719, 0.6016, 0.5719, 0.5562, 0.5719, 0.5562, 0.5719, 0.6016, 0.5719, 0.6016, 0.5719, 0.5562, 0.5719, 0.5562, 0.471, 0.5562, 0.471, 0.5562, 0.471, 0.6016, 0.471, 0.6016, 0.471, 0.5562, 0.471, 0.5562, 0.471, 0.6016, 0.471, 0.6016, 0.5719, 0.5562, 0.5719, 0.5562, 0.471, 0.5562, 0.471, 0.5562, 0.5719, 0.5562, 0.5719, 0.5562, 0.471, 0.5562, 0.471, 0.5562])
me_cube_001.materials.append(mat_walls)
me_cube_001.materials.append(mat_floor)
me_cube_001.use_remesh_fix_poles = True
me_cube_001.use_remesh_preserve_attributes = False
me_cube_001.use_mirror_vertex_groups = False
me_cube_001.update()
me_cube_011 = bpy.data.meshes.new('Cube.011')
me_cube_011.from_pydata([(-0.7066, -2.322, -0.784), (-0.566, -2.36, -0.784), (0.5631, 2.361, 0.784), (0.7095, 2.321, 0.784), (-0.7066, -2.322, 0.784), (-0.566, -2.36, 0.784), (0.7095, 2.321, -0.784), (0.5631, 2.361, -0.784)], [], [(6, 1, 5, 3), (0, 7, 2, 4), (3, 5, 4, 2), (6, 3, 2, 7), (1, 6, 7, 0), (5, 1, 0, 4)])
_uv = me_cube_011.uv_layers.new(name='UVMap')
_uv.uv.foreach_set('vector', [0.0, 0.0, 0.0, 0.0, 0.0, 0.0, 0.0, 0.0, 0.0, 0.0, 0.0, 0.0, 0.0, 0.0, 0.0, 0.0, 0.0, 0.0, 0.0, 0.0, 0.0, 0.0, 0.0, 0.0, 0.0, 0.0, 0.0, 0.0, 0.0, 0.0, 0.0, 0.0, 0.0, 0.0, 0.0, 0.0, 0.0, 0.0, 0.0, 0.0, 0.0, 0.0, 0.0, 0.0, 0.0, 0.0, 0.0, 0.0])
me_cube_011.materials.append(mat_window)
me_cube_011.use_remesh_fix_poles = True
me_cube_011.use_remesh_preserve_attributes = False
me_cube_011.use_mirror_vertex_groups = False
me_cube_011.update()
me_cube_012 = bpy.data.meshes.new('Cube.012')
me_cube_012.from_pydata([(-31.24, -19.99, -0.11), (-31.24, -19.99, 0.1133), (-31.24, 19.99, -0.11), (-31.24, 19.99, 0.1133), (31.24, -19.99, -0.11), (31.24, -19.99, 0.1133), (31.24, 19.99, -0.11), (31.24, 19.99, 0.1133)], [], [(0, 1, 3, 2), (2, 3, 7, 6), (6, 7, 5, 4), (4, 5, 1, 0), (2, 6, 4, 0), (7, 3, 1, 5)])
_uv = me_cube_012.uv_layers.new(name='UVMap')
_uv.uv.foreach_set('vector', [0.375, 0.0, 0.625, 0.0, 0.625, 0.25, 0.375, 0.25, 0.375, 0.25, 0.625, 0.25, 0.625, 0.5, 0.375, 0.5, 0.375, 0.5, 0.625, 0.5, 0.625, 0.75, 0.375, 0.75, 0.375, 0.75, 0.625, 0.75, 0.625, 1.0, 0.375, 1.0, 0.125, 0.5, 0.375, 0.5, 0.375, 0.75, 0.125, 0.75, 0.625, 0.5, 0.875, 0.5, 0.875, 0.75, 0.625, 0.75])
me_cube_012.materials.append(mat_grass)
me_cube_012.use_remesh_fix_poles = True
me_cube_012.use_remesh_preserve_attributes = False
me_cube_012.use_mirror_vertex_groups = False
me_cube_012.update()

# ---- objects
ob_newscene = bpy.data.objects.new('NewScene', me_cube_001)
ob_newwindow = bpy.data.objects.new('NewWindow', me_cube_011)
ob_grass = bpy.data.objects.new('Grass', me_cube_012)

# ---- transforms, parenting, visibility, modifiers, constraints
ob_newscene.location = (0.0, 0.0, 0.3)
ob_newscene.lineart.crease_threshold = 0.0
ob_newwindow.parent = ob_newscene
ob_newwindow.matrix_parent_inverse = Matrix(((1.0, -0.0, 0.0, -0.0), (-0.0, 1.0, -0.0, 0.0), (0.0, -0.0, 1.0, -0.3), (-0.0, 0.0, -0.0, 1.0)))
ob_newwindow.location = (-6.632, 2.148, 2.471)
ob_newwindow.lineart.crease_threshold = 0.0
ob_grass.parent = ob_newscene
ob_grass.matrix_parent_inverse = Matrix(((1.0, -0.0, 0.0, -0.0), (-0.0, 1.0, -0.0, 0.0), (0.0, -0.0, 1.0, -0.3), (-0.0, 0.0, -0.0, 1.0)))
ob_grass.location = (-1.87e-09, 0.0, 0.184)
ob_grass.lineart.crease_threshold = 0.0

# ---- collection membership
col_collection.objects.link(ob_newscene)
col_collection.objects.link(ob_newwindow)
col_collection.objects.link(ob_grass)

# ---- scene / render settings (as saved in the file)
scene.frame_start = 1; scene.frame_end = 250; scene.frame_set(63)
scene.render.engine = 'BLENDER_EEVEE_NEXT'
scene.cycles.use_denoising = False
scene.cycles.samples = 128
scene.cycles.sampling_pattern = 'TABULATED_SOBOL'
scene.cycles.use_adaptive_sampling = False
scene.cycles.use_light_tree = False
scene.view_settings.view_transform = 'Filmic'
bpy.context.view_layer.update()

# ---- added for rendering (the .blend has no active camera and no usable light): camera, sun
cam_auto = bpy.data.cameras.new('AutoCamera')
cam_auto.lens = 50.0
cam_auto.sensor_width = 36.0
cam_auto.clip_end = 1206.31
ob_auto_camera = bpy.data.objects.new('AutoCamera', cam_auto)
scene.collection.objects.link(ob_auto_camera)
ob_auto_camera.location = (68.7359, -82.4831, 57.0991)
ob_auto_camera.rotation_euler = (1.09748, -7.21219e-08, 0.694738)
scene.camera = ob_auto_camera
light_auto_sun = bpy.data.lights.new('AutoSun', 'SUN')
light_auto_sun.energy = 3.0
light_auto_sun.angle = 0.0523599
ob_auto_sun = bpy.data.objects.new('AutoSun', light_auto_sun)
scene.collection.objects.link(ob_auto_sun)
ob_auto_sun.rotation_euler = (0.872665, 0.174533, 0.523599)
bpy.context.view_layer.update()
